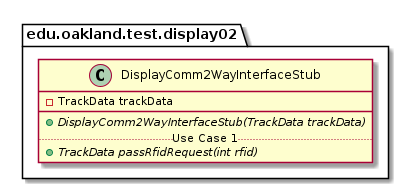

The diagram above was rendered by PlantUML. Its source (embedded in the PNG):
@startuml DisplayComm2WayInterfaceStub

package edu.oakland.test.display02 {
    class DisplayComm2WayInterfaceStub {
        - TrackData trackData
        __
        {abstract} + DisplayComm2WayInterfaceStub(TrackData trackData)
        .. Use Case 1 ..
        {abstract} + TrackData passRfidRequest(int rfid)
    }
}

@enduml